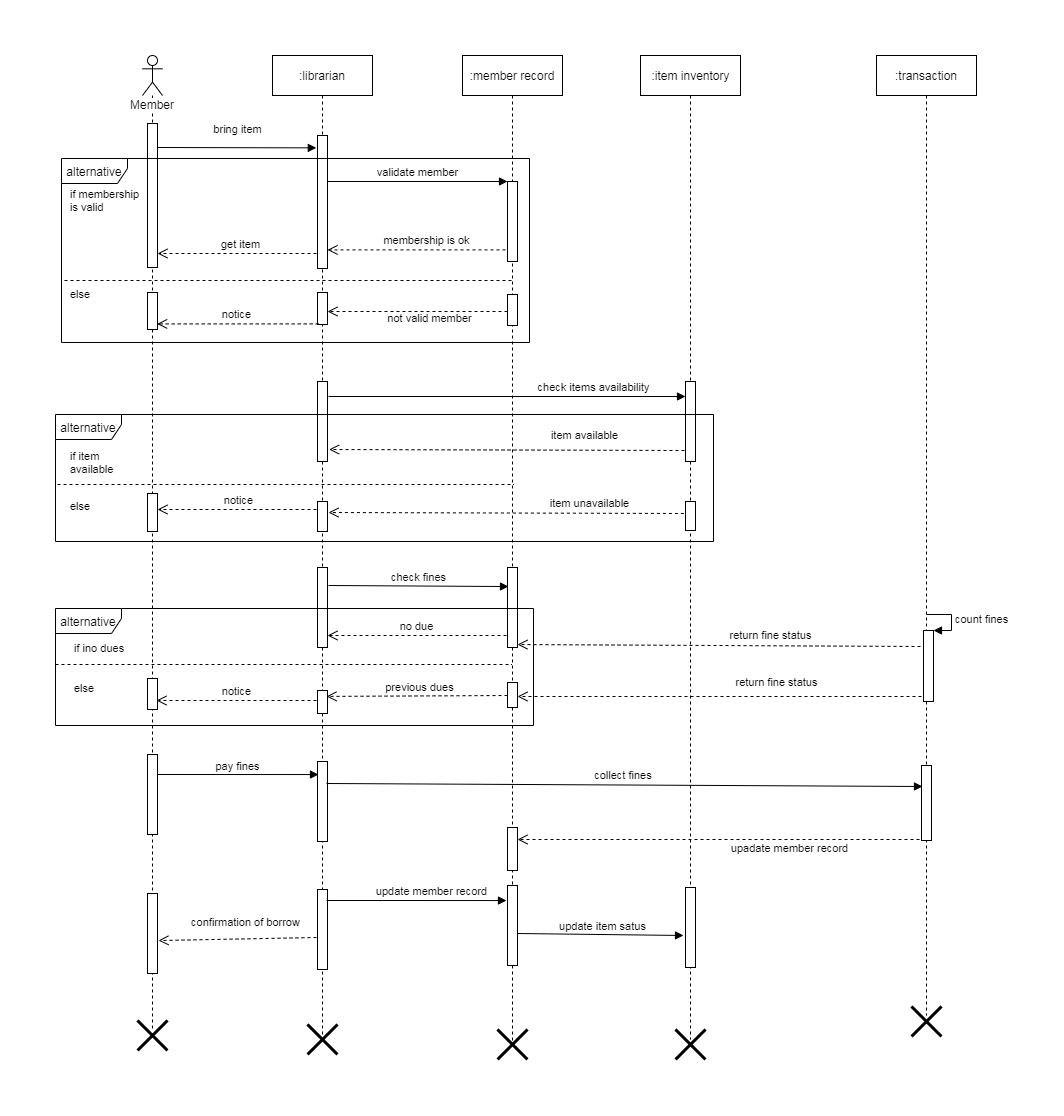

The diagram above was exported from draw.io. Its source (the exported page's mxGraphModel, read from the mxfile embedded in the PNG):
<mxGraphModel dx="868" dy="401" grid="0" gridSize="10" guides="1" tooltips="1" connect="1" arrows="1" fold="1" page="1" pageScale="1" pageWidth="1654" pageHeight="1169" math="0" shadow="0">
  <root>
    <mxCell id="0" />
    <mxCell id="1" parent="0" />
    <mxCell id="6niFyOUriStKpVw1hdEh-1" value=":librarian" style="shape=umlLifeline;perimeter=lifelinePerimeter;whiteSpace=wrap;html=1;container=1;collapsible=0;recursiveResize=0;outlineConnect=0;" parent="1" vertex="1">
      <mxGeometry x="615" y="152" width="100" height="979" as="geometry" />
    </mxCell>
    <mxCell id="6niFyOUriStKpVw1hdEh-8" value="" style="html=1;points=[];perimeter=orthogonalPerimeter;" parent="6niFyOUriStKpVw1hdEh-1" vertex="1">
      <mxGeometry x="45" y="80" width="10" height="133" as="geometry" />
    </mxCell>
    <mxCell id="6niFyOUriStKpVw1hdEh-24" value="" style="html=1;points=[];perimeter=orthogonalPerimeter;" parent="6niFyOUriStKpVw1hdEh-1" vertex="1">
      <mxGeometry x="45" y="237" width="10" height="32" as="geometry" />
    </mxCell>
    <mxCell id="6niFyOUriStKpVw1hdEh-28" value="" style="html=1;points=[];perimeter=orthogonalPerimeter;" parent="6niFyOUriStKpVw1hdEh-1" vertex="1">
      <mxGeometry x="45" y="326" width="10" height="80" as="geometry" />
    </mxCell>
    <mxCell id="6niFyOUriStKpVw1hdEh-30" value="check items availability" style="html=1;verticalAlign=bottom;endArrow=block;" parent="6niFyOUriStKpVw1hdEh-1" target="6niFyOUriStKpVw1hdEh-29" edge="1">
      <mxGeometry x="0.4846" width="80" relative="1" as="geometry">
        <mxPoint x="56" y="341" as="sourcePoint" />
        <mxPoint x="136" y="341" as="targetPoint" />
        <mxPoint as="offset" />
      </mxGeometry>
    </mxCell>
    <mxCell id="6niFyOUriStKpVw1hdEh-32" value="" style="html=1;points=[];perimeter=orthogonalPerimeter;" parent="6niFyOUriStKpVw1hdEh-1" vertex="1">
      <mxGeometry x="45" y="446" width="10" height="30" as="geometry" />
    </mxCell>
    <mxCell id="6niFyOUriStKpVw1hdEh-45" value="" style="html=1;points=[];perimeter=orthogonalPerimeter;" parent="6niFyOUriStKpVw1hdEh-1" vertex="1">
      <mxGeometry x="45" y="512" width="10" height="80" as="geometry" />
    </mxCell>
    <mxCell id="6niFyOUriStKpVw1hdEh-46" value="check fines" style="html=1;verticalAlign=bottom;endArrow=block;entryX=0.1;entryY=0.238;entryDx=0;entryDy=0;entryPerimeter=0;" parent="6niFyOUriStKpVw1hdEh-1" target="6niFyOUriStKpVw1hdEh-47" edge="1">
      <mxGeometry x="0.0027" width="80" relative="1" as="geometry">
        <mxPoint x="56" y="530" as="sourcePoint" />
        <mxPoint x="209" y="530" as="targetPoint" />
        <mxPoint as="offset" />
      </mxGeometry>
    </mxCell>
    <mxCell id="6niFyOUriStKpVw1hdEh-49" value="" style="html=1;points=[];perimeter=orthogonalPerimeter;" parent="6niFyOUriStKpVw1hdEh-1" vertex="1">
      <mxGeometry x="45" y="635" width="10" height="23" as="geometry" />
    </mxCell>
    <mxCell id="6niFyOUriStKpVw1hdEh-63" value="" style="html=1;points=[];perimeter=orthogonalPerimeter;" parent="6niFyOUriStKpVw1hdEh-1" vertex="1">
      <mxGeometry x="45" y="706" width="10" height="80" as="geometry" />
    </mxCell>
    <mxCell id="6niFyOUriStKpVw1hdEh-76" value="" style="html=1;points=[];perimeter=orthogonalPerimeter;" parent="6niFyOUriStKpVw1hdEh-1" vertex="1">
      <mxGeometry x="45" y="834" width="10" height="80" as="geometry" />
    </mxCell>
    <mxCell id="6niFyOUriStKpVw1hdEh-77" value="update member record" style="html=1;verticalAlign=bottom;endArrow=block;entryX=-0.1;entryY=0.188;entryDx=0;entryDy=0;entryPerimeter=0;" parent="6niFyOUriStKpVw1hdEh-1" target="6niFyOUriStKpVw1hdEh-80" edge="1">
      <mxGeometry x="0.1667" width="80" relative="1" as="geometry">
        <mxPoint x="54" y="845" as="sourcePoint" />
        <mxPoint x="210" y="847" as="targetPoint" />
        <mxPoint as="offset" />
      </mxGeometry>
    </mxCell>
    <mxCell id="6niFyOUriStKpVw1hdEh-86" value="" style="shape=umlDestroy;whiteSpace=wrap;html=1;strokeWidth=3;" parent="6niFyOUriStKpVw1hdEh-1" vertex="1">
      <mxGeometry x="35" y="969" width="30" height="30" as="geometry" />
    </mxCell>
    <mxCell id="6niFyOUriStKpVw1hdEh-2" value=":member record" style="shape=umlLifeline;perimeter=lifelinePerimeter;whiteSpace=wrap;html=1;container=1;collapsible=0;recursiveResize=0;outlineConnect=0;" parent="1" vertex="1">
      <mxGeometry x="805" y="152" width="100" height="985" as="geometry" />
    </mxCell>
    <mxCell id="6niFyOUriStKpVw1hdEh-12" value="" style="html=1;points=[];perimeter=orthogonalPerimeter;" parent="6niFyOUriStKpVw1hdEh-2" vertex="1">
      <mxGeometry x="45" y="126" width="10" height="80" as="geometry" />
    </mxCell>
    <mxCell id="6niFyOUriStKpVw1hdEh-21" value="" style="html=1;points=[];perimeter=orthogonalPerimeter;" parent="6niFyOUriStKpVw1hdEh-2" vertex="1">
      <mxGeometry x="45" y="239" width="10" height="31" as="geometry" />
    </mxCell>
    <mxCell id="6niFyOUriStKpVw1hdEh-47" value="" style="html=1;points=[];perimeter=orthogonalPerimeter;" parent="6niFyOUriStKpVw1hdEh-2" vertex="1">
      <mxGeometry x="45" y="512" width="10" height="80" as="geometry" />
    </mxCell>
    <mxCell id="6niFyOUriStKpVw1hdEh-50" value="" style="html=1;points=[];perimeter=orthogonalPerimeter;" parent="6niFyOUriStKpVw1hdEh-2" vertex="1">
      <mxGeometry x="45" y="627" width="10" height="25" as="geometry" />
    </mxCell>
    <mxCell id="6niFyOUriStKpVw1hdEh-68" value="" style="html=1;points=[];perimeter=orthogonalPerimeter;" parent="6niFyOUriStKpVw1hdEh-2" vertex="1">
      <mxGeometry x="45" y="772" width="10" height="43" as="geometry" />
    </mxCell>
    <mxCell id="6niFyOUriStKpVw1hdEh-80" value="" style="html=1;points=[];perimeter=orthogonalPerimeter;" parent="6niFyOUriStKpVw1hdEh-2" vertex="1">
      <mxGeometry x="45" y="830" width="10" height="80" as="geometry" />
    </mxCell>
    <mxCell id="6niFyOUriStKpVw1hdEh-81" value="update item satus" style="html=1;verticalAlign=bottom;endArrow=block;entryX=-0.2;entryY=0.6;entryDx=0;entryDy=0;entryPerimeter=0;" parent="6niFyOUriStKpVw1hdEh-2" target="6niFyOUriStKpVw1hdEh-78" edge="1">
      <mxGeometry x="0.0242" y="-1" width="80" relative="1" as="geometry">
        <mxPoint x="55" y="878" as="sourcePoint" />
        <mxPoint x="135" y="878" as="targetPoint" />
        <mxPoint as="offset" />
      </mxGeometry>
    </mxCell>
    <mxCell id="6niFyOUriStKpVw1hdEh-87" value="" style="shape=umlDestroy;whiteSpace=wrap;html=1;strokeWidth=3;" parent="6niFyOUriStKpVw1hdEh-2" vertex="1">
      <mxGeometry x="35" y="974" width="30" height="30" as="geometry" />
    </mxCell>
    <mxCell id="6niFyOUriStKpVw1hdEh-3" value=":item inventory" style="html=1;points=[];perimeter=orthogonalPerimeter;shape=umlLifeline;participant=label;fontFamily=Helvetica;fontSize=12;fontColor=#000000;align=center;strokeColor=#000000;fillColor=#ffffff;recursiveResize=0;container=1;collapsible=0;" parent="1" vertex="1">
      <mxGeometry x="983" y="152" width="100" height="984" as="geometry" />
    </mxCell>
    <mxCell id="6niFyOUriStKpVw1hdEh-29" value="" style="html=1;points=[];perimeter=orthogonalPerimeter;" parent="6niFyOUriStKpVw1hdEh-3" vertex="1">
      <mxGeometry x="45" y="326" width="10" height="80" as="geometry" />
    </mxCell>
    <mxCell id="6niFyOUriStKpVw1hdEh-36" value="" style="html=1;points=[];perimeter=orthogonalPerimeter;" parent="6niFyOUriStKpVw1hdEh-3" vertex="1">
      <mxGeometry x="45" y="446" width="10" height="29" as="geometry" />
    </mxCell>
    <mxCell id="6niFyOUriStKpVw1hdEh-78" value="" style="html=1;points=[];perimeter=orthogonalPerimeter;" parent="6niFyOUriStKpVw1hdEh-3" vertex="1">
      <mxGeometry x="45" y="832" width="10" height="80" as="geometry" />
    </mxCell>
    <mxCell id="6niFyOUriStKpVw1hdEh-88" value="" style="shape=umlDestroy;whiteSpace=wrap;html=1;strokeWidth=3;" parent="6niFyOUriStKpVw1hdEh-3" vertex="1">
      <mxGeometry x="35" y="974" width="30" height="30" as="geometry" />
    </mxCell>
    <mxCell id="6niFyOUriStKpVw1hdEh-4" value="Member" style="shape=umlLifeline;participant=umlActor;perimeter=lifelinePerimeter;whiteSpace=wrap;html=1;container=1;collapsible=0;recursiveResize=0;verticalAlign=top;spacingTop=36;labelBackgroundColor=#ffffff;outlineConnect=0;" parent="1" vertex="1">
      <mxGeometry x="485" y="152" width="20" height="975" as="geometry" />
    </mxCell>
    <mxCell id="6niFyOUriStKpVw1hdEh-11" value="" style="html=1;points=[];perimeter=orthogonalPerimeter;" parent="6niFyOUriStKpVw1hdEh-4" vertex="1">
      <mxGeometry x="5" y="68" width="10" height="144" as="geometry" />
    </mxCell>
    <mxCell id="6niFyOUriStKpVw1hdEh-26" value="" style="html=1;points=[];perimeter=orthogonalPerimeter;" parent="6niFyOUriStKpVw1hdEh-4" vertex="1">
      <mxGeometry x="5" y="237" width="10" height="37" as="geometry" />
    </mxCell>
    <mxCell id="6niFyOUriStKpVw1hdEh-40" value="" style="html=1;points=[];perimeter=orthogonalPerimeter;" parent="6niFyOUriStKpVw1hdEh-4" vertex="1">
      <mxGeometry x="5" y="438" width="10" height="38" as="geometry" />
    </mxCell>
    <mxCell id="6niFyOUriStKpVw1hdEh-59" value="" style="html=1;points=[];perimeter=orthogonalPerimeter;" parent="6niFyOUriStKpVw1hdEh-4" vertex="1">
      <mxGeometry x="5" y="623" width="10" height="31" as="geometry" />
    </mxCell>
    <mxCell id="6niFyOUriStKpVw1hdEh-64" value="" style="html=1;points=[];perimeter=orthogonalPerimeter;" parent="6niFyOUriStKpVw1hdEh-4" vertex="1">
      <mxGeometry x="5" y="699" width="10" height="80" as="geometry" />
    </mxCell>
    <mxCell id="6niFyOUriStKpVw1hdEh-65" value="pay fines" style="html=1;verticalAlign=bottom;endArrow=block;entryX=0.1;entryY=0.163;entryDx=0;entryDy=0;entryPerimeter=0;" parent="6niFyOUriStKpVw1hdEh-4" target="6niFyOUriStKpVw1hdEh-63" edge="1">
      <mxGeometry x="-0.0062" y="-1" width="80" relative="1" as="geometry">
        <mxPoint x="15" y="719" as="sourcePoint" />
        <mxPoint x="95" y="723" as="targetPoint" />
        <mxPoint as="offset" />
      </mxGeometry>
    </mxCell>
    <mxCell id="6niFyOUriStKpVw1hdEh-82" value="" style="html=1;points=[];perimeter=orthogonalPerimeter;" parent="6niFyOUriStKpVw1hdEh-4" vertex="1">
      <mxGeometry x="5" y="838" width="10" height="80" as="geometry" />
    </mxCell>
    <mxCell id="6niFyOUriStKpVw1hdEh-7" value=":transaction" style="shape=umlLifeline;perimeter=lifelinePerimeter;whiteSpace=wrap;html=1;container=1;collapsible=0;recursiveResize=0;outlineConnect=0;" parent="1" vertex="1">
      <mxGeometry x="1219" y="152" width="100" height="960" as="geometry" />
    </mxCell>
    <mxCell id="6niFyOUriStKpVw1hdEh-66" value="" style="html=1;points=[];perimeter=orthogonalPerimeter;" parent="6niFyOUriStKpVw1hdEh-7" vertex="1">
      <mxGeometry x="45" y="710" width="10" height="75" as="geometry" />
    </mxCell>
    <mxCell id="6niFyOUriStKpVw1hdEh-70" value="" style="html=1;points=[];perimeter=orthogonalPerimeter;" parent="6niFyOUriStKpVw1hdEh-7" vertex="1">
      <mxGeometry x="47" y="575" width="10" height="71" as="geometry" />
    </mxCell>
    <mxCell id="6niFyOUriStKpVw1hdEh-71" value="count fines" style="edgeStyle=orthogonalEdgeStyle;html=1;align=left;spacingLeft=2;endArrow=block;rounded=0;entryX=1;entryY=0;" parent="6niFyOUriStKpVw1hdEh-7" target="6niFyOUriStKpVw1hdEh-70" edge="1">
      <mxGeometry relative="1" as="geometry">
        <mxPoint x="50" y="559" as="sourcePoint" />
        <Array as="points">
          <mxPoint x="75" y="559" />
        </Array>
      </mxGeometry>
    </mxCell>
    <mxCell id="6niFyOUriStKpVw1hdEh-89" value="" style="shape=umlDestroy;whiteSpace=wrap;html=1;strokeWidth=3;" parent="6niFyOUriStKpVw1hdEh-7" vertex="1">
      <mxGeometry x="35" y="951" width="30" height="30" as="geometry" />
    </mxCell>
    <mxCell id="6niFyOUriStKpVw1hdEh-9" value="bring item" style="html=1;verticalAlign=bottom;endArrow=block;entryX=-0.12;entryY=0.093;entryDx=0;entryDy=0;entryPerimeter=0;" parent="1" target="6niFyOUriStKpVw1hdEh-8" edge="1">
      <mxGeometry x="0.0014" y="9" relative="1" as="geometry">
        <mxPoint x="500" y="244" as="sourcePoint" />
        <mxPoint as="offset" />
      </mxGeometry>
    </mxCell>
    <mxCell id="6niFyOUriStKpVw1hdEh-13" value="validate member" style="html=1;verticalAlign=bottom;endArrow=block;entryX=0;entryY=0;" parent="1" source="6niFyOUriStKpVw1hdEh-8" target="6niFyOUriStKpVw1hdEh-12" edge="1">
      <mxGeometry relative="1" as="geometry">
        <mxPoint x="737" y="250" as="sourcePoint" />
        <mxPoint as="offset" />
      </mxGeometry>
    </mxCell>
    <mxCell id="6niFyOUriStKpVw1hdEh-14" value="membership is ok" style="html=1;verticalAlign=bottom;endArrow=open;dashed=1;endSize=8;exitX=-0.2;exitY=0.855;exitDx=0;exitDy=0;exitPerimeter=0;" parent="1" source="6niFyOUriStKpVw1hdEh-12" target="6niFyOUriStKpVw1hdEh-8" edge="1">
      <mxGeometry x="-0.1124" relative="1" as="geometry">
        <mxPoint x="676" y="344" as="targetPoint" />
        <mxPoint as="offset" />
      </mxGeometry>
    </mxCell>
    <mxCell id="6niFyOUriStKpVw1hdEh-16" value="alternative" style="shape=umlFrame;whiteSpace=wrap;html=1;width=66;height=25;" parent="1" vertex="1">
      <mxGeometry x="404" y="255" width="468" height="184" as="geometry" />
    </mxCell>
    <mxCell id="6niFyOUriStKpVw1hdEh-17" value="" style="endArrow=none;dashed=1;html=1;" parent="1" target="6niFyOUriStKpVw1hdEh-2" edge="1">
      <mxGeometry width="50" height="50" relative="1" as="geometry">
        <mxPoint x="407" y="377" as="sourcePoint" />
        <mxPoint x="1084.5" y="377" as="targetPoint" />
      </mxGeometry>
    </mxCell>
    <mxCell id="6niFyOUriStKpVw1hdEh-20" value="&lt;div style=&quot;text-align: justify ; font-size: 11px&quot;&gt;&lt;span&gt;&lt;font style=&quot;font-size: 11px&quot;&gt;if membership&amp;nbsp;&lt;/font&gt;&lt;/span&gt;&lt;/div&gt;&lt;div style=&quot;text-align: justify ; font-size: 11px&quot;&gt;&lt;span&gt;&lt;font style=&quot;font-size: 11px&quot;&gt;is valid&lt;/font&gt;&lt;/span&gt;&lt;/div&gt;" style="text;html=1;strokeColor=none;fillColor=none;align=left;verticalAlign=middle;whiteSpace=wrap;rounded=0;" parent="1" vertex="1">
      <mxGeometry x="411" y="289" width="101" height="16" as="geometry" />
    </mxCell>
    <mxCell id="6niFyOUriStKpVw1hdEh-22" value="get item" style="html=1;verticalAlign=bottom;endArrow=open;dashed=1;endSize=8;" parent="1" target="6niFyOUriStKpVw1hdEh-11" edge="1">
      <mxGeometry x="-0.044" relative="1" as="geometry">
        <mxPoint x="659" y="350" as="sourcePoint" />
        <mxPoint x="579" y="350" as="targetPoint" />
        <mxPoint as="offset" />
      </mxGeometry>
    </mxCell>
    <mxCell id="6niFyOUriStKpVw1hdEh-23" value="&lt;div style=&quot;text-align: justify ; font-size: 11px&quot;&gt;else&lt;/div&gt;" style="text;html=1;strokeColor=none;fillColor=none;align=left;verticalAlign=middle;whiteSpace=wrap;rounded=0;" parent="1" vertex="1">
      <mxGeometry x="411" y="383" width="41" height="16" as="geometry" />
    </mxCell>
    <mxCell id="6niFyOUriStKpVw1hdEh-25" value="not valid member" style="html=1;verticalAlign=bottom;endArrow=open;dashed=1;endSize=8;" parent="1" target="6niFyOUriStKpVw1hdEh-24" edge="1">
      <mxGeometry x="-0.1333" y="16" relative="1" as="geometry">
        <mxPoint x="850" y="408" as="sourcePoint" />
        <mxPoint x="997" y="408" as="targetPoint" />
        <mxPoint as="offset" />
      </mxGeometry>
    </mxCell>
    <mxCell id="6niFyOUriStKpVw1hdEh-27" value="notice" style="html=1;verticalAlign=bottom;endArrow=open;dashed=1;endSize=8;exitX=0.12;exitY=0.981;exitDx=0;exitDy=0;exitPerimeter=0;entryX=0.96;entryY=0.849;entryDx=0;entryDy=0;entryPerimeter=0;" parent="1" source="6niFyOUriStKpVw1hdEh-24" target="6niFyOUriStKpVw1hdEh-26" edge="1">
      <mxGeometry x="0.0173" relative="1" as="geometry">
        <mxPoint x="658" y="404" as="sourcePoint" />
        <mxPoint x="508" y="420" as="targetPoint" />
        <mxPoint as="offset" />
      </mxGeometry>
    </mxCell>
    <mxCell id="6niFyOUriStKpVw1hdEh-31" value="item available" style="html=1;verticalAlign=bottom;endArrow=open;dashed=1;endSize=8;entryX=1.16;entryY=0.85;entryDx=0;entryDy=0;entryPerimeter=0;" parent="1" target="6niFyOUriStKpVw1hdEh-28" edge="1">
      <mxGeometry x="-0.4372" y="-6" relative="1" as="geometry">
        <mxPoint x="1027" y="547" as="sourcePoint" />
        <mxPoint x="947" y="547" as="targetPoint" />
        <mxPoint as="offset" />
      </mxGeometry>
    </mxCell>
    <mxCell id="6niFyOUriStKpVw1hdEh-38" value="item unavailable" style="html=1;verticalAlign=bottom;endArrow=open;dashed=1;endSize=8;entryX=1.16;entryY=0.85;entryDx=0;entryDy=0;entryPerimeter=0;" parent="1" edge="1">
      <mxGeometry x="-0.4688" y="-1" relative="1" as="geometry">
        <mxPoint x="1026.4" y="610" as="sourcePoint" />
        <mxPoint x="670.9999999999999" y="609" as="targetPoint" />
        <mxPoint as="offset" />
      </mxGeometry>
    </mxCell>
    <mxCell id="6niFyOUriStKpVw1hdEh-39" value="notice" style="html=1;verticalAlign=bottom;endArrow=open;dashed=1;endSize=8;" parent="1" edge="1">
      <mxGeometry x="-0.0189" relative="1" as="geometry">
        <mxPoint x="659" y="606" as="sourcePoint" />
        <mxPoint x="500" y="606" as="targetPoint" />
        <mxPoint as="offset" />
      </mxGeometry>
    </mxCell>
    <mxCell id="6niFyOUriStKpVw1hdEh-41" value="alternative" style="shape=umlFrame;whiteSpace=wrap;html=1;width=66;height=25;" parent="1" vertex="1">
      <mxGeometry x="398" y="511" width="658" height="127" as="geometry" />
    </mxCell>
    <mxCell id="6niFyOUriStKpVw1hdEh-42" value="&lt;div style=&quot;text-align: justify ; font-size: 11px&quot;&gt;&lt;span&gt;&lt;font style=&quot;font-size: 11px&quot;&gt;if item&amp;nbsp;&lt;/font&gt;&lt;/span&gt;&lt;/div&gt;&lt;div style=&quot;text-align: justify ; font-size: 11px&quot;&gt;available&lt;/div&gt;" style="text;html=1;strokeColor=none;fillColor=none;align=left;verticalAlign=middle;whiteSpace=wrap;rounded=0;" parent="1" vertex="1">
      <mxGeometry x="411" y="551" width="101" height="16" as="geometry" />
    </mxCell>
    <mxCell id="6niFyOUriStKpVw1hdEh-44" value="&lt;div style=&quot;text-align: justify ; font-size: 11px&quot;&gt;else&lt;/div&gt;" style="text;html=1;strokeColor=none;fillColor=none;align=left;verticalAlign=middle;whiteSpace=wrap;rounded=0;" parent="1" vertex="1">
      <mxGeometry x="411" y="595" width="41" height="16" as="geometry" />
    </mxCell>
    <mxCell id="6niFyOUriStKpVw1hdEh-48" value="no due" style="html=1;verticalAlign=bottom;endArrow=open;dashed=1;endSize=8;" parent="1" target="6niFyOUriStKpVw1hdEh-45" edge="1">
      <mxGeometry x="0.0056" relative="1" as="geometry">
        <mxPoint x="849" y="732" as="sourcePoint" />
        <mxPoint x="769" y="732" as="targetPoint" />
        <mxPoint as="offset" />
      </mxGeometry>
    </mxCell>
    <mxCell id="6niFyOUriStKpVw1hdEh-52" value="previous dues" style="html=1;verticalAlign=bottom;endArrow=open;dashed=1;endSize=8;entryX=0.9;entryY=0.257;entryDx=0;entryDy=0;entryPerimeter=0;exitX=0;exitY=0.52;exitDx=0;exitDy=0;exitPerimeter=0;" parent="1" source="6niFyOUriStKpVw1hdEh-50" target="6niFyOUriStKpVw1hdEh-49" edge="1">
      <mxGeometry x="-0.0224" y="1" relative="1" as="geometry">
        <mxPoint x="847" y="795" as="sourcePoint" />
        <mxPoint x="767" y="795" as="targetPoint" />
        <mxPoint as="offset" />
      </mxGeometry>
    </mxCell>
    <mxCell id="6niFyOUriStKpVw1hdEh-53" value="alternative" style="shape=umlFrame;whiteSpace=wrap;html=1;width=66;height=25;" parent="1" vertex="1">
      <mxGeometry x="398" y="705" width="478" height="117" as="geometry" />
    </mxCell>
    <mxCell id="6niFyOUriStKpVw1hdEh-54" value="" style="endArrow=none;dashed=1;html=1;" parent="1" target="6niFyOUriStKpVw1hdEh-2" edge="1">
      <mxGeometry width="50" height="50" relative="1" as="geometry">
        <mxPoint x="398" y="761" as="sourcePoint" />
        <mxPoint x="842" y="760" as="targetPoint" />
      </mxGeometry>
    </mxCell>
    <mxCell id="6niFyOUriStKpVw1hdEh-55" value="&lt;div style=&quot;text-align: justify ; font-size: 11px&quot;&gt;&lt;span&gt;&lt;font style=&quot;font-size: 11px&quot;&gt;if ino dues&lt;br&gt;&lt;/font&gt;&lt;/span&gt;&lt;/div&gt;" style="text;html=1;strokeColor=none;fillColor=none;align=left;verticalAlign=middle;whiteSpace=wrap;rounded=0;" parent="1" vertex="1">
      <mxGeometry x="415" y="737" width="101" height="16" as="geometry" />
    </mxCell>
    <mxCell id="6niFyOUriStKpVw1hdEh-56" value="&lt;div style=&quot;text-align: justify ; font-size: 11px&quot;&gt;else&lt;/div&gt;" style="text;html=1;strokeColor=none;fillColor=none;align=left;verticalAlign=middle;whiteSpace=wrap;rounded=0;" parent="1" vertex="1">
      <mxGeometry x="415" y="777" width="41" height="16" as="geometry" />
    </mxCell>
    <mxCell id="6niFyOUriStKpVw1hdEh-58" value="notice" style="html=1;verticalAlign=bottom;endArrow=open;dashed=1;endSize=8;entryX=0.9;entryY=0.71;entryDx=0;entryDy=0;entryPerimeter=0;" parent="1" target="6niFyOUriStKpVw1hdEh-59" edge="1">
      <mxGeometry relative="1" as="geometry">
        <mxPoint x="659" y="797" as="sourcePoint" />
        <mxPoint x="579" y="797" as="targetPoint" />
        <mxPoint as="offset" />
      </mxGeometry>
    </mxCell>
    <mxCell id="6niFyOUriStKpVw1hdEh-62" value="" style="endArrow=none;dashed=1;html=1;" parent="1" edge="1">
      <mxGeometry width="50" height="50" relative="1" as="geometry">
        <mxPoint x="400" y="581" as="sourcePoint" />
        <mxPoint x="856.5" y="581" as="targetPoint" />
      </mxGeometry>
    </mxCell>
    <mxCell id="6niFyOUriStKpVw1hdEh-69" value="upadate member record" style="html=1;verticalAlign=bottom;endArrow=open;dashed=1;endSize=8;entryX=1;entryY=0.279;entryDx=0;entryDy=0;entryPerimeter=0;" parent="1" target="6niFyOUriStKpVw1hdEh-68" edge="1">
      <mxGeometry x="-0.3532" y="18" relative="1" as="geometry">
        <mxPoint x="1262" y="936" as="sourcePoint" />
        <mxPoint x="889" y="936" as="targetPoint" />
        <mxPoint as="offset" />
      </mxGeometry>
    </mxCell>
    <mxCell id="6niFyOUriStKpVw1hdEh-74" value="return fine status" style="html=1;verticalAlign=bottom;endArrow=open;dashed=1;endSize=8;entryX=1;entryY=0.963;entryDx=0;entryDy=0;entryPerimeter=0;" parent="1" target="6niFyOUriStKpVw1hdEh-47" edge="1">
      <mxGeometry x="-0.2556" y="-1" relative="1" as="geometry">
        <mxPoint x="1263" y="743" as="sourcePoint" />
        <mxPoint x="913" y="714" as="targetPoint" />
        <mxPoint as="offset" />
      </mxGeometry>
    </mxCell>
    <mxCell id="6niFyOUriStKpVw1hdEh-75" value="return fine status" style="html=1;verticalAlign=bottom;endArrow=open;dashed=1;endSize=8;" parent="1" edge="1">
      <mxGeometry x="-0.2822" y="-5" relative="1" as="geometry">
        <mxPoint x="1264" y="793" as="sourcePoint" />
        <mxPoint x="860" y="793" as="targetPoint" />
        <mxPoint as="offset" />
      </mxGeometry>
    </mxCell>
    <mxCell id="6niFyOUriStKpVw1hdEh-67" value="collect fines&amp;nbsp;" style="html=1;verticalAlign=bottom;endArrow=block;entryX=0.1;entryY=0.28;entryDx=0;entryDy=0;entryPerimeter=0;exitX=0.9;exitY=0.275;exitDx=0;exitDy=0;exitPerimeter=0;" parent="1" source="6niFyOUriStKpVw1hdEh-63" target="6niFyOUriStKpVw1hdEh-66" edge="1">
      <mxGeometry width="80" relative="1" as="geometry">
        <mxPoint x="680" y="877" as="sourcePoint" />
        <mxPoint x="751" y="877" as="targetPoint" />
      </mxGeometry>
    </mxCell>
    <mxCell id="6niFyOUriStKpVw1hdEh-79" value="confirmation of borrow" style="html=1;verticalAlign=bottom;endArrow=open;dashed=1;endSize=8;entryX=1.1;entryY=0.588;entryDx=0;entryDy=0;entryPerimeter=0;" parent="1" target="6niFyOUriStKpVw1hdEh-82" edge="1">
      <mxGeometry x="-0.1" y="-7" relative="1" as="geometry">
        <mxPoint x="659" y="1034" as="sourcePoint" />
        <mxPoint x="579" y="1034" as="targetPoint" />
        <mxPoint as="offset" />
      </mxGeometry>
    </mxCell>
    <mxCell id="6niFyOUriStKpVw1hdEh-83" value="" style="shape=umlDestroy;whiteSpace=wrap;html=1;strokeWidth=3;" parent="1" vertex="1">
      <mxGeometry x="480" y="1117" width="30" height="30" as="geometry" />
    </mxCell>
  </root>
</mxGraphModel>